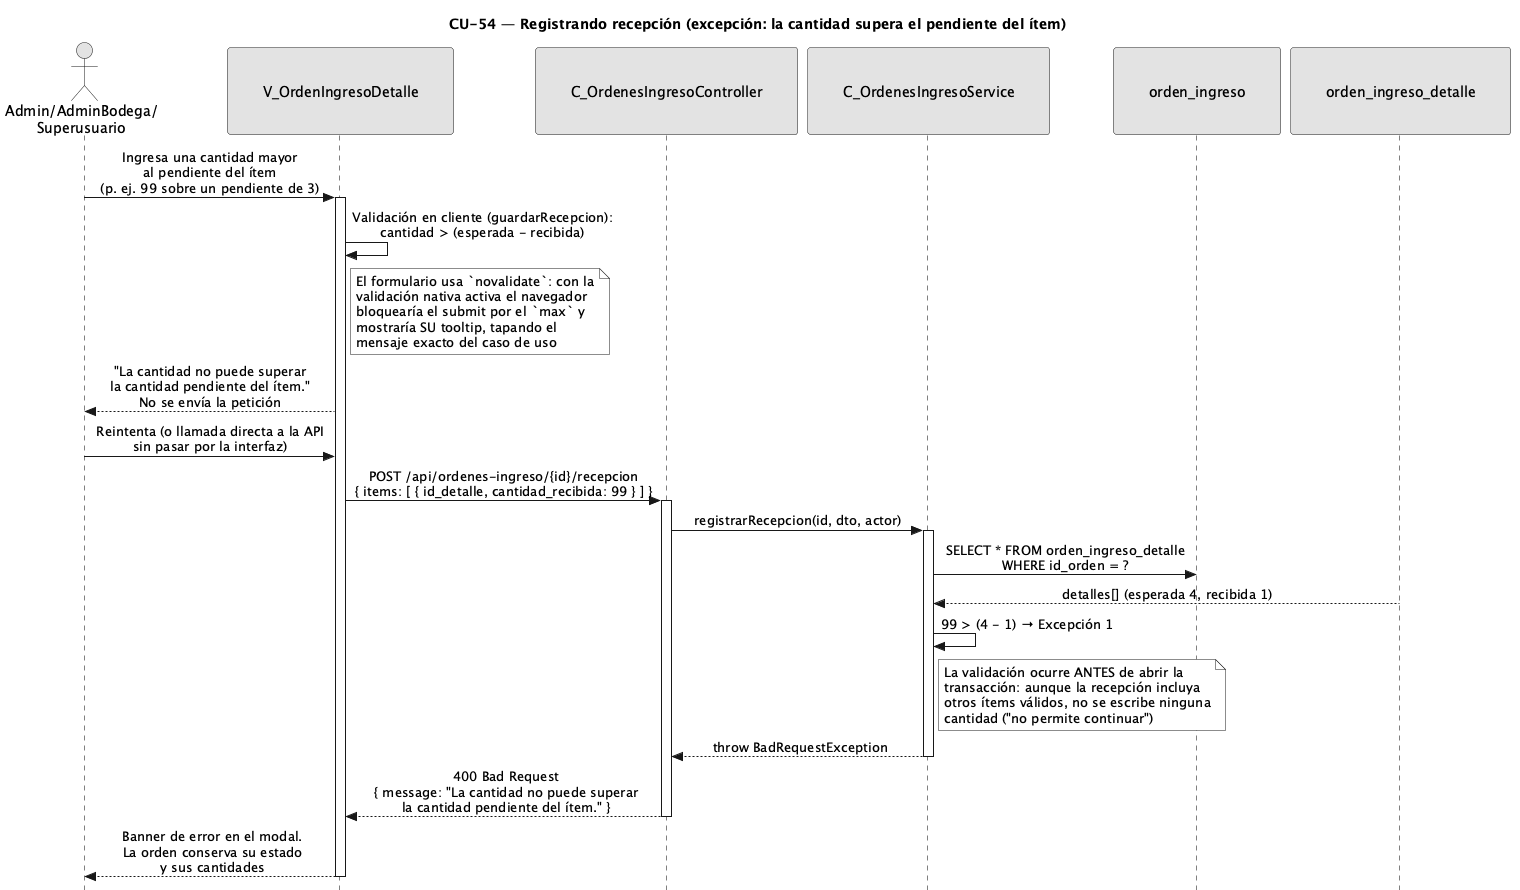

The diagram above was rendered by PlantUML. Its source (embedded in the PNG):
@startuml CU54-RecepcionOrdenIngreso-Exc-CantidadExcedePendiente
title CU-54 — Registrando recepción (excepción: la cantidad supera el pendiente del ítem)

skinparam style strictuml
skinparam monochrome true
skinparam shadowing false
skinparam sequenceMessageAlign center
<style>
sequenceDiagram {
  participant {
    padding 35
  }
  actor {
    padding 15
  }
}
</style>
skinparam sequence {
  MessageAlign center
  LifeLineBorderColor black
}
hide footbox

actor "Admin/AdminBodega/\nSuperusuario" as user
participant "V_OrdenIngresoDetalle" as view
participant "C_OrdenesIngresoController" as ctrl
participant "C_OrdenesIngresoService" as svc
participant "orden_ingreso" as oing
participant "orden_ingreso_detalle" as odet

user -> view : Ingresa una cantidad mayor\nal pendiente del ítem\n(p. ej. 99 sobre un pendiente de 3)
activate view

view -> view : Validación en cliente (guardarRecepcion):\ncantidad > (esperada - recibida)

note right of view
  El formulario usa `novalidate`: con la
  validación nativa activa el navegador
  bloquearía el submit por el `max` y
  mostraría SU tooltip, tapando el
  mensaje exacto del caso de uso
end note

view --> user : "La cantidad no puede superar\nla cantidad pendiente del ítem."\nNo se envía la petición

user -> view : Reintenta (o llamada directa a la API\nsin pasar por la interfaz)

view -> ctrl : POST /api/ordenes-ingreso/{id}/recepcion\n{ items: [ { id_detalle, cantidad_recibida: 99 } ] }
activate ctrl

ctrl -> svc : registrarRecepcion(id, dto, actor)
activate svc

svc -> oing : SELECT * FROM orden_ingreso_detalle\nWHERE id_orden = ?
odet --> svc : detalles[] (esperada 4, recibida 1)

svc -> svc : 99 > (4 - 1) → Excepción 1

note right of svc
  La validación ocurre ANTES de abrir la
  transacción: aunque la recepción incluya
  otros ítems válidos, no se escribe ninguna
  cantidad ("no permite continuar")
end note

svc --> ctrl : throw BadRequestException
deactivate svc

ctrl --> view : 400 Bad Request\n{ message: "La cantidad no puede superar\nla cantidad pendiente del ítem." }
deactivate ctrl

view --> user : Banner de error en el modal.\nLa orden conserva su estado\ny sus cantidades
deactivate view

@enduml